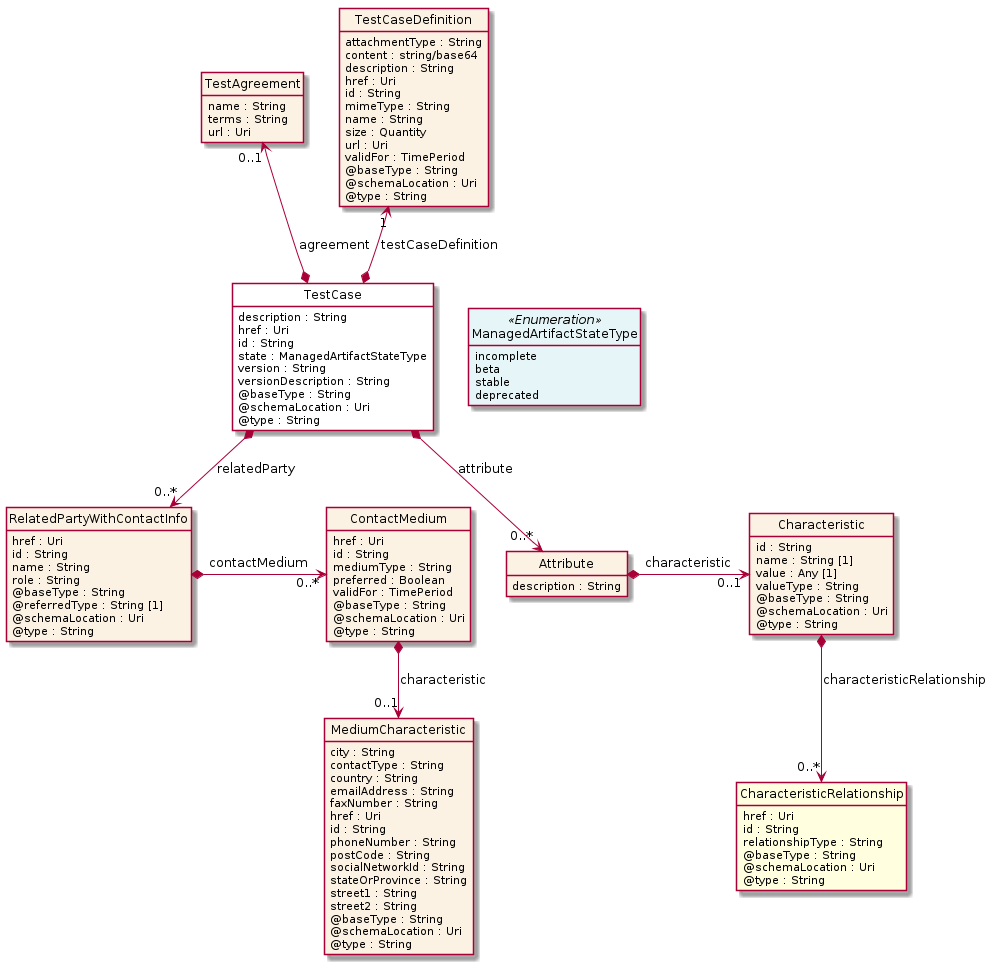

The diagram above was rendered by PlantUML. Its source (embedded in the PNG):
@startuml
hide circle
hide methods
hide stereotype
show <<Enumeration>> stereotype
skinparam class {
   BackgroundColor<<Enumeration>> #E6F5F7
   BackgroundColor<<Ref>> #FFFFE0
   BackgroundColor<<Pivot>> #FFFFFFF
   BackgroundColor<<SimpleType>> #E2F0DA
   BackgroundColor #FCF2E3
}

class TestCase <<Pivot>> {
    description : String
    href : Uri
    id : String
    state : ManagedArtifactStateType
    version : String
    versionDescription : String
    @baseType : String
    @schemaLocation : Uri
    @type : String
}

class TestAgreement  {
    name : String
    terms : String
    url : Uri
}

class RelatedPartyWithContactInfo  {
    href : Uri
    id : String
    name : String
    role : String
    @baseType : String
    @referredType : String [1]
    @schemaLocation : Uri
    @type : String
}

class ContactMedium  {
    href : Uri
    id : String
    mediumType : String
    preferred : Boolean
    validFor : TimePeriod
    @baseType : String
    @schemaLocation : Uri
    @type : String
}

class MediumCharacteristic  {
    city : String
    contactType : String
    country : String
    emailAddress : String
    faxNumber : String
    href : Uri
    id : String
    phoneNumber : String
    postCode : String
    socialNetworkId : String
    stateOrProvince : String
    street1 : String
    street2 : String
    @baseType : String
    @schemaLocation : Uri
    @type : String
}

class TestCaseDefinition  {
    attachmentType : String
    content : string/base64
    description : String
    href : Uri
    id : String
    mimeType : String
    name : String
    size : Quantity
    url : Uri
    validFor : TimePeriod
    @baseType : String
    @schemaLocation : Uri
    @type : String
}

class Attribute  {
    description : String
}

class Characteristic  {
    id : String
    name : String [1]
    value : Any [1]
    valueType : String
    @baseType : String
    @schemaLocation : Uri
    @type : String
}

class CharacteristicRelationship  <<Ref>> {
    href : Uri
    id : String
    relationshipType : String
    @baseType : String
    @schemaLocation : Uri
    @type : String
}

class ManagedArtifactStateType <<Enumeration>> {
    incomplete
    beta
    stable
    deprecated
}

TestCase -right[hidden]-> ManagedArtifactStateType

TestAgreement "0..1" <--* TestCase : agreement

TestCaseDefinition "1" <--* TestCase : testCaseDefinition

TestCase *-->  "0..*" Attribute : attribute

TestCase *-->  "0..*" RelatedPartyWithContactInfo : relatedParty

RelatedPartyWithContactInfo *-right-> "0..*" ContactMedium : contactMedium

ContactMedium *-->  "0..1" MediumCharacteristic : characteristic

Attribute *-right-> "0..1" Characteristic : characteristic

Characteristic *-->  "0..*" CharacteristicRelationship : characteristicRelationship

@enduml